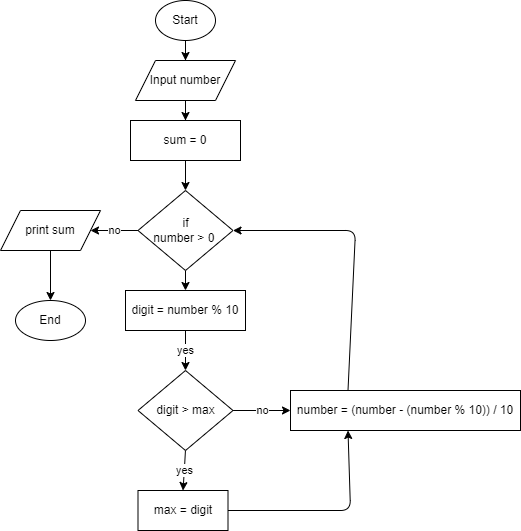

The diagram above was exported from draw.io. Its source (the exported page's mxGraphModel, read from the mxfile embedded in the PNG):
<mxGraphModel dx="385" dy="501" grid="1" gridSize="10" guides="1" tooltips="1" connect="1" arrows="1" fold="1" page="0" pageScale="1" pageWidth="850" pageHeight="1100" math="0" shadow="0">
  <root>
    <mxCell id="0" />
    <mxCell id="1" parent="0" />
    <mxCell id="DPTNgw4OFq8EDRZzPiav-9" style="edgeStyle=orthogonalEdgeStyle;rounded=0;orthogonalLoop=1;jettySize=auto;html=1;entryX=0.5;entryY=0;entryDx=0;entryDy=0;movable=1;resizable=1;rotatable=1;deletable=1;editable=1;connectable=1;" parent="1" source="DPTNgw4OFq8EDRZzPiav-1" target="DPTNgw4OFq8EDRZzPiav-2" edge="1">
      <mxGeometry relative="1" as="geometry" />
    </mxCell>
    <mxCell id="DPTNgw4OFq8EDRZzPiav-1" value="Start" style="ellipse;whiteSpace=wrap;html=1;movable=1;resizable=1;rotatable=1;deletable=1;editable=1;connectable=1;container=0;" parent="1" vertex="1">
      <mxGeometry x="155" y="140" width="60" height="40" as="geometry" />
    </mxCell>
    <mxCell id="DPTNgw4OFq8EDRZzPiav-10" style="edgeStyle=orthogonalEdgeStyle;rounded=0;orthogonalLoop=1;jettySize=auto;html=1;entryX=0.5;entryY=0;entryDx=0;entryDy=0;movable=1;resizable=1;rotatable=1;deletable=1;editable=1;connectable=1;" parent="1" source="DPTNgw4OFq8EDRZzPiav-2" target="DPTNgw4OFq8EDRZzPiav-3" edge="1">
      <mxGeometry relative="1" as="geometry" />
    </mxCell>
    <mxCell id="DPTNgw4OFq8EDRZzPiav-2" value="Input number" style="shape=parallelogram;perimeter=parallelogramPerimeter;whiteSpace=wrap;html=1;fixedSize=1;movable=1;resizable=1;rotatable=1;deletable=1;editable=1;connectable=1;container=0;" parent="1" vertex="1">
      <mxGeometry x="135" y="200" width="100" height="40" as="geometry" />
    </mxCell>
    <mxCell id="DPTNgw4OFq8EDRZzPiav-11" style="edgeStyle=orthogonalEdgeStyle;rounded=0;orthogonalLoop=1;jettySize=auto;html=1;entryX=0.5;entryY=0;entryDx=0;entryDy=0;movable=1;resizable=1;rotatable=1;deletable=1;editable=1;connectable=1;" parent="1" source="DPTNgw4OFq8EDRZzPiav-3" target="DPTNgw4OFq8EDRZzPiav-4" edge="1">
      <mxGeometry relative="1" as="geometry" />
    </mxCell>
    <mxCell id="DPTNgw4OFq8EDRZzPiav-3" value="sum = 0" style="rounded=0;whiteSpace=wrap;html=1;movable=1;resizable=1;rotatable=1;deletable=1;editable=1;connectable=1;container=0;" parent="1" vertex="1">
      <mxGeometry x="130" y="260" width="110" height="40" as="geometry" />
    </mxCell>
    <mxCell id="12" value="no" style="edgeStyle=none;html=1;exitX=0;exitY=0.5;exitDx=0;exitDy=0;entryX=1;entryY=0.5;entryDx=0;entryDy=0;" parent="1" source="DPTNgw4OFq8EDRZzPiav-4" target="DPTNgw4OFq8EDRZzPiav-6" edge="1">
      <mxGeometry relative="1" as="geometry" />
    </mxCell>
    <mxCell id="20" value="yes" style="edgeStyle=none;html=1;exitX=0.5;exitY=1;exitDx=0;exitDy=0;entryX=0.5;entryY=0;entryDx=0;entryDy=0;" parent="1" source="24" target="16" edge="1">
      <mxGeometry relative="1" as="geometry">
        <mxPoint x="183" y="490" as="targetPoint" />
      </mxGeometry>
    </mxCell>
    <mxCell id="25" style="edgeStyle=none;html=1;exitX=0.5;exitY=1;exitDx=0;exitDy=0;entryX=0.5;entryY=0;entryDx=0;entryDy=0;" parent="1" source="DPTNgw4OFq8EDRZzPiav-4" target="24" edge="1">
      <mxGeometry relative="1" as="geometry" />
    </mxCell>
    <mxCell id="DPTNgw4OFq8EDRZzPiav-4" value="if&lt;br&gt;number &amp;gt; 0&amp;nbsp;" style="rhombus;whiteSpace=wrap;html=1;movable=1;resizable=1;rotatable=1;deletable=1;editable=1;connectable=1;container=0;" parent="1" vertex="1">
      <mxGeometry x="137.5" y="330" width="95" height="80" as="geometry" />
    </mxCell>
    <mxCell id="DPTNgw4OFq8EDRZzPiav-18" style="edgeStyle=orthogonalEdgeStyle;rounded=0;orthogonalLoop=1;jettySize=auto;html=1;exitX=0.5;exitY=1;exitDx=0;exitDy=0;entryX=0.5;entryY=0;entryDx=0;entryDy=0;movable=1;resizable=1;rotatable=1;deletable=1;editable=1;connectable=1;" parent="1" source="DPTNgw4OFq8EDRZzPiav-6" target="DPTNgw4OFq8EDRZzPiav-7" edge="1">
      <mxGeometry relative="1" as="geometry" />
    </mxCell>
    <mxCell id="DPTNgw4OFq8EDRZzPiav-6" value="print sum" style="shape=parallelogram;perimeter=parallelogramPerimeter;whiteSpace=wrap;html=1;fixedSize=1;movable=1;resizable=1;rotatable=1;deletable=1;editable=1;connectable=1;container=0;" parent="1" vertex="1">
      <mxGeometry y="350" width="100" height="40" as="geometry" />
    </mxCell>
    <mxCell id="DPTNgw4OFq8EDRZzPiav-7" value="End" style="ellipse;whiteSpace=wrap;html=1;movable=1;resizable=1;rotatable=1;deletable=1;editable=1;connectable=1;container=0;" parent="1" vertex="1">
      <mxGeometry x="15" y="440" width="70" height="40" as="geometry" />
    </mxCell>
    <mxCell id="19" value="no" style="edgeStyle=none;html=1;exitX=1;exitY=0.5;exitDx=0;exitDy=0;entryX=0;entryY=0.5;entryDx=0;entryDy=0;" parent="1" source="16" target="18" edge="1">
      <mxGeometry relative="1" as="geometry" />
    </mxCell>
    <mxCell id="21" value="yes" style="edgeStyle=none;html=1;exitX=0.5;exitY=1;exitDx=0;exitDy=0;entryX=0.5;entryY=0;entryDx=0;entryDy=0;" parent="1" source="16" target="17" edge="1">
      <mxGeometry relative="1" as="geometry" />
    </mxCell>
    <mxCell id="16" value="digit &amp;gt; max" style="rhombus;whiteSpace=wrap;html=1;movable=1;resizable=1;rotatable=1;deletable=1;editable=1;connectable=1;container=0;" parent="1" vertex="1">
      <mxGeometry x="137.5" y="510" width="95" height="80" as="geometry" />
    </mxCell>
    <mxCell id="22" style="edgeStyle=none;html=1;exitX=1;exitY=0.5;exitDx=0;exitDy=0;entryX=0.25;entryY=1;entryDx=0;entryDy=0;" parent="1" source="17" target="18" edge="1">
      <mxGeometry relative="1" as="geometry">
        <Array as="points">
          <mxPoint x="350" y="650" />
        </Array>
      </mxGeometry>
    </mxCell>
    <mxCell id="17" value="max = digit" style="rounded=0;whiteSpace=wrap;html=1;movable=1;resizable=1;rotatable=1;deletable=1;editable=1;connectable=1;container=0;" parent="1" vertex="1">
      <mxGeometry x="137.5" y="630" width="90" height="40" as="geometry" />
    </mxCell>
    <mxCell id="23" style="edgeStyle=none;html=1;exitX=0.25;exitY=0;exitDx=0;exitDy=0;entryX=1;entryY=0.5;entryDx=0;entryDy=0;" parent="1" source="18" target="DPTNgw4OFq8EDRZzPiav-4" edge="1">
      <mxGeometry relative="1" as="geometry">
        <Array as="points">
          <mxPoint x="355" y="370" />
        </Array>
      </mxGeometry>
    </mxCell>
    <mxCell id="18" value="number = (number - (number % 10)) / 10" style="rounded=0;whiteSpace=wrap;html=1;movable=1;resizable=1;rotatable=1;deletable=1;editable=1;connectable=1;container=0;" parent="1" vertex="1">
      <mxGeometry x="290" y="530" width="230" height="40" as="geometry" />
    </mxCell>
    <mxCell id="24" value="digit = number % 10" style="rounded=0;whiteSpace=wrap;html=1;movable=1;resizable=1;rotatable=1;deletable=1;editable=1;connectable=1;container=0;" parent="1" vertex="1">
      <mxGeometry x="125" y="430" width="120" height="40" as="geometry" />
    </mxCell>
  </root>
</mxGraphModel>